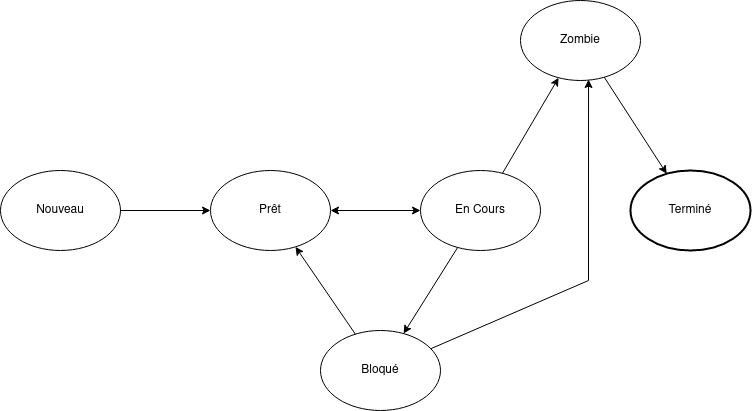

The diagram above was exported from draw.io. Its source (the exported page's mxGraphModel, read from the mxfile embedded in the PNG):
<mxGraphModel dx="1410" dy="725" grid="1" gridSize="10" guides="1" tooltips="1" connect="1" arrows="1" fold="1" page="1" pageScale="1" pageWidth="827" pageHeight="1169" math="0" shadow="0">
  <root>
    <mxCell id="WIyWlLk6GJQsqaUBKTNV-0" />
    <mxCell id="WIyWlLk6GJQsqaUBKTNV-1" parent="WIyWlLk6GJQsqaUBKTNV-0" />
    <mxCell id="eOajmo1TjQvLuGkMyPFA-2" value="Nouveau" style="ellipse;whiteSpace=wrap;html=1;" vertex="1" parent="WIyWlLk6GJQsqaUBKTNV-1">
      <mxGeometry x="10" y="290" width="120" height="80" as="geometry" />
    </mxCell>
    <mxCell id="eOajmo1TjQvLuGkMyPFA-3" value="Prêt" style="ellipse;whiteSpace=wrap;html=1;" vertex="1" parent="WIyWlLk6GJQsqaUBKTNV-1">
      <mxGeometry x="220" y="290" width="120" height="80" as="geometry" />
    </mxCell>
    <mxCell id="eOajmo1TjQvLuGkMyPFA-4" value="En Cours" style="ellipse;whiteSpace=wrap;html=1;" vertex="1" parent="WIyWlLk6GJQsqaUBKTNV-1">
      <mxGeometry x="430" y="290" width="120" height="80" as="geometry" />
    </mxCell>
    <mxCell id="eOajmo1TjQvLuGkMyPFA-5" value="&lt;div&gt;Zombie&lt;/div&gt;" style="ellipse;whiteSpace=wrap;html=1;" vertex="1" parent="WIyWlLk6GJQsqaUBKTNV-1">
      <mxGeometry x="530" y="120" width="120" height="80" as="geometry" />
    </mxCell>
    <mxCell id="eOajmo1TjQvLuGkMyPFA-6" value="Bloqué" style="ellipse;whiteSpace=wrap;html=1;" vertex="1" parent="WIyWlLk6GJQsqaUBKTNV-1">
      <mxGeometry x="330" y="450" width="120" height="80" as="geometry" />
    </mxCell>
    <mxCell id="eOajmo1TjQvLuGkMyPFA-7" value="Terminé" style="ellipse;whiteSpace=wrap;html=1;strokeWidth=2;" vertex="1" parent="WIyWlLk6GJQsqaUBKTNV-1">
      <mxGeometry x="640" y="290" width="120" height="80" as="geometry" />
    </mxCell>
    <mxCell id="eOajmo1TjQvLuGkMyPFA-8" value="" style="endArrow=classic;startArrow=classic;html=1;rounded=0;exitX=1;exitY=0.5;exitDx=0;exitDy=0;entryX=0;entryY=0.5;entryDx=0;entryDy=0;" edge="1" parent="WIyWlLk6GJQsqaUBKTNV-1" source="eOajmo1TjQvLuGkMyPFA-3" target="eOajmo1TjQvLuGkMyPFA-4">
      <mxGeometry width="50" height="50" relative="1" as="geometry">
        <mxPoint x="540" y="400" as="sourcePoint" />
        <mxPoint x="590" y="350" as="targetPoint" />
      </mxGeometry>
    </mxCell>
    <mxCell id="eOajmo1TjQvLuGkMyPFA-9" value="" style="endArrow=classic;html=1;rounded=0;exitX=1;exitY=0.5;exitDx=0;exitDy=0;" edge="1" parent="WIyWlLk6GJQsqaUBKTNV-1" source="eOajmo1TjQvLuGkMyPFA-2" target="eOajmo1TjQvLuGkMyPFA-3">
      <mxGeometry width="50" height="50" relative="1" as="geometry">
        <mxPoint x="540" y="400" as="sourcePoint" />
        <mxPoint x="590" y="350" as="targetPoint" />
      </mxGeometry>
    </mxCell>
    <mxCell id="eOajmo1TjQvLuGkMyPFA-10" value="" style="endArrow=classic;html=1;rounded=0;" edge="1" parent="WIyWlLk6GJQsqaUBKTNV-1" source="eOajmo1TjQvLuGkMyPFA-4" target="eOajmo1TjQvLuGkMyPFA-5">
      <mxGeometry width="50" height="50" relative="1" as="geometry">
        <mxPoint x="140" y="340" as="sourcePoint" />
        <mxPoint x="230" y="340" as="targetPoint" />
      </mxGeometry>
    </mxCell>
    <mxCell id="eOajmo1TjQvLuGkMyPFA-11" value="" style="endArrow=classic;html=1;rounded=0;" edge="1" parent="WIyWlLk6GJQsqaUBKTNV-1" source="eOajmo1TjQvLuGkMyPFA-6" target="eOajmo1TjQvLuGkMyPFA-3">
      <mxGeometry width="50" height="50" relative="1" as="geometry">
        <mxPoint x="290" y="300" as="sourcePoint" />
        <mxPoint x="290" y="200" as="targetPoint" />
      </mxGeometry>
    </mxCell>
    <mxCell id="eOajmo1TjQvLuGkMyPFA-12" value="" style="endArrow=classic;html=1;rounded=0;" edge="1" parent="WIyWlLk6GJQsqaUBKTNV-1" source="eOajmo1TjQvLuGkMyPFA-4" target="eOajmo1TjQvLuGkMyPFA-6">
      <mxGeometry width="50" height="50" relative="1" as="geometry">
        <mxPoint x="375" y="464" as="sourcePoint" />
        <mxPoint x="315" y="376" as="targetPoint" />
      </mxGeometry>
    </mxCell>
    <mxCell id="eOajmo1TjQvLuGkMyPFA-14" value="" style="endArrow=classic;html=1;rounded=0;" edge="1" parent="WIyWlLk6GJQsqaUBKTNV-1" source="eOajmo1TjQvLuGkMyPFA-5" target="eOajmo1TjQvLuGkMyPFA-7">
      <mxGeometry width="50" height="50" relative="1" as="geometry">
        <mxPoint x="540" y="400" as="sourcePoint" />
        <mxPoint x="590" y="350" as="targetPoint" />
      </mxGeometry>
    </mxCell>
    <mxCell id="eOajmo1TjQvLuGkMyPFA-15" value="" style="endArrow=classic;html=1;rounded=0;entryX=0.567;entryY=0.988;entryDx=0;entryDy=0;entryPerimeter=0;" edge="1" parent="WIyWlLk6GJQsqaUBKTNV-1" source="eOajmo1TjQvLuGkMyPFA-6" target="eOajmo1TjQvLuGkMyPFA-5">
      <mxGeometry width="50" height="50" relative="1" as="geometry">
        <mxPoint x="540" y="400" as="sourcePoint" />
        <mxPoint x="590" y="350" as="targetPoint" />
        <Array as="points">
          <mxPoint x="598" y="400" />
        </Array>
      </mxGeometry>
    </mxCell>
  </root>
</mxGraphModel>